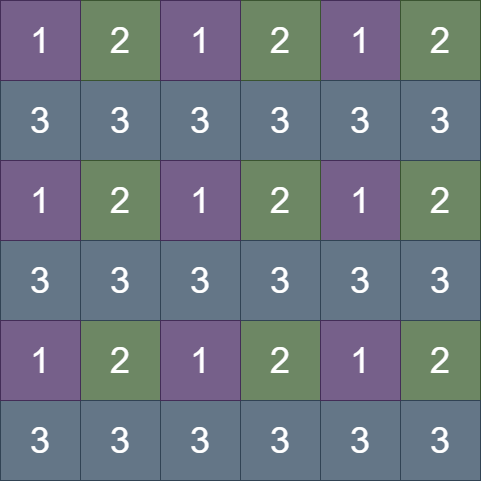

The diagram above was exported from draw.io. Its source (the exported page's mxGraphModel, read from the mxfile embedded in the PNG):
<mxGraphModel dx="320" dy="784" grid="1" gridSize="10" guides="1" tooltips="1" connect="1" arrows="1" fold="1" page="1" pageScale="1" pageWidth="827" pageHeight="1169" math="0" shadow="0">
  <root>
    <mxCell id="0" />
    <mxCell id="1" parent="0" />
    <mxCell id="2" value="&lt;font style=&quot;font-size: 36px;&quot;&gt;1&lt;/font&gt;" style="whiteSpace=wrap;html=1;aspect=fixed;fillColor=#1ba1e2;fontColor=#ffffff;strokeColor=#006EAF;" parent="1" vertex="1">
      <mxGeometry x="20" y="100" width="80" height="80" as="geometry" />
    </mxCell>
    <mxCell id="3" value="&lt;font style=&quot;font-size: 36px;&quot;&gt;2&lt;/font&gt;" style="whiteSpace=wrap;html=1;aspect=fixed;" parent="1" vertex="1">
      <mxGeometry x="100" y="100" width="80" height="80" as="geometry" />
    </mxCell>
    <mxCell id="4" value="&lt;font style=&quot;font-size: 36px;&quot;&gt;1&lt;/font&gt;" style="whiteSpace=wrap;html=1;aspect=fixed;fillColor=#1ba1e2;fontColor=#ffffff;strokeColor=#006EAF;" parent="1" vertex="1">
      <mxGeometry x="180" y="100" width="80" height="80" as="geometry" />
    </mxCell>
    <mxCell id="5" value="&lt;font style=&quot;font-size: 36px;&quot;&gt;2&lt;/font&gt;" style="whiteSpace=wrap;html=1;aspect=fixed;" parent="1" vertex="1">
      <mxGeometry x="260" y="100" width="80" height="80" as="geometry" />
    </mxCell>
    <mxCell id="6" value="&lt;font style=&quot;font-size: 36px;&quot;&gt;1&lt;/font&gt;" style="whiteSpace=wrap;html=1;aspect=fixed;fillColor=#76608a;strokeColor=#432D57;fontColor=#ffffff;" parent="1" vertex="1">
      <mxGeometry x="340" y="100" width="80" height="80" as="geometry" />
    </mxCell>
    <mxCell id="7" value="&lt;font style=&quot;font-size: 36px;&quot;&gt;2&lt;/font&gt;" style="whiteSpace=wrap;html=1;aspect=fixed;" parent="1" vertex="1">
      <mxGeometry x="420" y="100" width="80" height="80" as="geometry" />
    </mxCell>
    <mxCell id="8" value="&lt;font style=&quot;font-size: 36px;&quot;&gt;3&lt;/font&gt;" style="whiteSpace=wrap;html=1;aspect=fixed;fillColor=#647687;fontColor=#ffffff;strokeColor=#314354;" parent="1" vertex="1">
      <mxGeometry x="20" y="180" width="80" height="80" as="geometry" />
    </mxCell>
    <mxCell id="9" value="&lt;font style=&quot;font-size: 36px;&quot;&gt;3&lt;/font&gt;" style="whiteSpace=wrap;html=1;aspect=fixed;fillColor=#647687;fontColor=#ffffff;strokeColor=#314354;" parent="1" vertex="1">
      <mxGeometry x="100" y="180" width="80" height="80" as="geometry" />
    </mxCell>
    <mxCell id="10" value="&lt;font style=&quot;font-size: 36px;&quot;&gt;3&lt;/font&gt;" style="whiteSpace=wrap;html=1;aspect=fixed;fillColor=#647687;fontColor=#ffffff;strokeColor=#314354;" parent="1" vertex="1">
      <mxGeometry x="180" y="180" width="80" height="80" as="geometry" />
    </mxCell>
    <mxCell id="11" value="&lt;font style=&quot;font-size: 36px;&quot;&gt;3&lt;/font&gt;" style="whiteSpace=wrap;html=1;aspect=fixed;fillColor=#647687;fontColor=#ffffff;strokeColor=#314354;" parent="1" vertex="1">
      <mxGeometry x="260" y="180" width="80" height="80" as="geometry" />
    </mxCell>
    <mxCell id="12" value="&lt;font style=&quot;font-size: 36px;&quot;&gt;3&lt;/font&gt;" style="whiteSpace=wrap;html=1;aspect=fixed;fillColor=#647687;fontColor=#ffffff;strokeColor=#314354;" parent="1" vertex="1">
      <mxGeometry x="340" y="180" width="80" height="80" as="geometry" />
    </mxCell>
    <mxCell id="13" value="&lt;font style=&quot;font-size: 36px;&quot;&gt;3&lt;/font&gt;" style="whiteSpace=wrap;html=1;aspect=fixed;" parent="1" vertex="1">
      <mxGeometry x="420" y="180" width="80" height="80" as="geometry" />
    </mxCell>
    <mxCell id="14" value="&lt;font style=&quot;font-size: 36px;&quot;&gt;1&lt;/font&gt;" style="whiteSpace=wrap;html=1;aspect=fixed;fillColor=#1ba1e2;fontColor=#ffffff;strokeColor=#006EAF;" parent="1" vertex="1">
      <mxGeometry x="20" y="260" width="80" height="80" as="geometry" />
    </mxCell>
    <mxCell id="15" value="&lt;font style=&quot;font-size: 36px;&quot;&gt;2&lt;/font&gt;" style="whiteSpace=wrap;html=1;aspect=fixed;" parent="1" vertex="1">
      <mxGeometry x="100" y="260" width="80" height="80" as="geometry" />
    </mxCell>
    <mxCell id="16" value="&lt;font style=&quot;font-size: 36px;&quot;&gt;1&lt;/font&gt;" style="whiteSpace=wrap;html=1;aspect=fixed;fillColor=#1ba1e2;fontColor=#ffffff;strokeColor=#006EAF;" parent="1" vertex="1">
      <mxGeometry x="180" y="260" width="80" height="80" as="geometry" />
    </mxCell>
    <mxCell id="17" value="&lt;font style=&quot;font-size: 36px;&quot;&gt;2&lt;/font&gt;" style="whiteSpace=wrap;html=1;aspect=fixed;" parent="1" vertex="1">
      <mxGeometry x="260" y="260" width="80" height="80" as="geometry" />
    </mxCell>
    <mxCell id="18" value="&lt;font style=&quot;font-size: 36px;&quot;&gt;1&lt;/font&gt;" style="whiteSpace=wrap;html=1;aspect=fixed;fillColor=#76608a;strokeColor=#432D57;fontColor=#ffffff;" parent="1" vertex="1">
      <mxGeometry x="340" y="260" width="80" height="80" as="geometry" />
    </mxCell>
    <mxCell id="19" value="&lt;font style=&quot;font-size: 36px;&quot;&gt;2&lt;/font&gt;" style="whiteSpace=wrap;html=1;aspect=fixed;" parent="1" vertex="1">
      <mxGeometry x="420" y="260" width="80" height="80" as="geometry" />
    </mxCell>
    <mxCell id="20" value="&lt;font style=&quot;font-size: 36px;&quot;&gt;3&lt;/font&gt;" style="whiteSpace=wrap;html=1;aspect=fixed;" parent="1" vertex="1">
      <mxGeometry x="20" y="340" width="80" height="80" as="geometry" />
    </mxCell>
    <mxCell id="21" value="&lt;font style=&quot;font-size: 36px;&quot;&gt;3&lt;/font&gt;" style="whiteSpace=wrap;html=1;aspect=fixed;" parent="1" vertex="1">
      <mxGeometry x="100" y="340" width="80" height="80" as="geometry" />
    </mxCell>
    <mxCell id="22" value="&lt;font style=&quot;font-size: 36px;&quot;&gt;3&lt;/font&gt;" style="whiteSpace=wrap;html=1;aspect=fixed;" parent="1" vertex="1">
      <mxGeometry x="180" y="340" width="80" height="80" as="geometry" />
    </mxCell>
    <mxCell id="23" value="&lt;font style=&quot;font-size: 36px;&quot;&gt;3&lt;/font&gt;" style="whiteSpace=wrap;html=1;aspect=fixed;" parent="1" vertex="1">
      <mxGeometry x="260" y="340" width="80" height="80" as="geometry" />
    </mxCell>
    <mxCell id="24" value="&lt;font style=&quot;font-size: 36px;&quot;&gt;3&lt;/font&gt;" style="whiteSpace=wrap;html=1;aspect=fixed;" parent="1" vertex="1">
      <mxGeometry x="340" y="340" width="80" height="80" as="geometry" />
    </mxCell>
    <mxCell id="25" value="&lt;font style=&quot;font-size: 36px;&quot;&gt;3&lt;/font&gt;" style="whiteSpace=wrap;html=1;aspect=fixed;" parent="1" vertex="1">
      <mxGeometry x="420" y="340" width="80" height="80" as="geometry" />
    </mxCell>
    <mxCell id="26" value="&lt;font style=&quot;font-size: 36px;&quot;&gt;1&lt;/font&gt;" style="whiteSpace=wrap;html=1;aspect=fixed;fillColor=#1ba1e2;fontColor=#ffffff;strokeColor=#006EAF;" parent="1" vertex="1">
      <mxGeometry x="20" y="420" width="80" height="80" as="geometry" />
    </mxCell>
    <mxCell id="27" value="&lt;font style=&quot;font-size: 36px;&quot;&gt;2&lt;/font&gt;" style="whiteSpace=wrap;html=1;aspect=fixed;" parent="1" vertex="1">
      <mxGeometry x="100" y="420" width="80" height="80" as="geometry" />
    </mxCell>
    <mxCell id="28" value="&lt;font style=&quot;font-size: 36px;&quot;&gt;1&lt;/font&gt;" style="whiteSpace=wrap;html=1;aspect=fixed;fillColor=#1ba1e2;fontColor=#ffffff;strokeColor=#006EAF;" parent="1" vertex="1">
      <mxGeometry x="180" y="420" width="80" height="80" as="geometry" />
    </mxCell>
    <mxCell id="29" value="&lt;font style=&quot;font-size: 36px;&quot;&gt;2&lt;/font&gt;" style="whiteSpace=wrap;html=1;aspect=fixed;" parent="1" vertex="1">
      <mxGeometry x="260" y="420" width="80" height="80" as="geometry" />
    </mxCell>
    <mxCell id="30" value="&lt;font style=&quot;font-size: 36px;&quot;&gt;1&lt;/font&gt;" style="whiteSpace=wrap;html=1;aspect=fixed;fillColor=#b0e3e6;strokeColor=#0e8088;" parent="1" vertex="1">
      <mxGeometry x="340" y="420" width="80" height="80" as="geometry" />
    </mxCell>
    <mxCell id="31" value="&lt;font style=&quot;font-size: 36px;&quot;&gt;2&lt;/font&gt;" style="whiteSpace=wrap;html=1;aspect=fixed;fillColor=#6d8764;fontColor=#ffffff;strokeColor=#3A5431;" parent="1" vertex="1">
      <mxGeometry x="420" y="420" width="80" height="80" as="geometry" />
    </mxCell>
    <mxCell id="32" value="&lt;font style=&quot;font-size: 36px;&quot;&gt;3&lt;/font&gt;" style="whiteSpace=wrap;html=1;aspect=fixed;" parent="1" vertex="1">
      <mxGeometry x="20" y="500" width="80" height="80" as="geometry" />
    </mxCell>
    <mxCell id="33" value="&lt;font style=&quot;font-size: 36px;&quot;&gt;3&lt;/font&gt;" style="whiteSpace=wrap;html=1;aspect=fixed;" parent="1" vertex="1">
      <mxGeometry x="100" y="500" width="80" height="80" as="geometry" />
    </mxCell>
    <mxCell id="34" value="&lt;font style=&quot;font-size: 36px;&quot;&gt;3&lt;/font&gt;" style="whiteSpace=wrap;html=1;aspect=fixed;" parent="1" vertex="1">
      <mxGeometry x="180" y="500" width="80" height="80" as="geometry" />
    </mxCell>
    <mxCell id="35" value="&lt;font style=&quot;font-size: 36px;&quot;&gt;3&lt;/font&gt;" style="whiteSpace=wrap;html=1;aspect=fixed;" parent="1" vertex="1">
      <mxGeometry x="260" y="500" width="80" height="80" as="geometry" />
    </mxCell>
    <mxCell id="36" value="&lt;font style=&quot;font-size: 36px;&quot;&gt;3&lt;/font&gt;" style="whiteSpace=wrap;html=1;aspect=fixed;" parent="1" vertex="1">
      <mxGeometry x="340" y="500" width="80" height="80" as="geometry" />
    </mxCell>
    <mxCell id="37" value="&lt;font style=&quot;font-size: 36px;&quot;&gt;3&lt;/font&gt;" style="whiteSpace=wrap;html=1;aspect=fixed;" parent="1" vertex="1">
      <mxGeometry x="420" y="500" width="80" height="80" as="geometry" />
    </mxCell>
    <mxCell id="38" value="&lt;font style=&quot;font-size: 36px;&quot;&gt;2&lt;/font&gt;" style="whiteSpace=wrap;html=1;aspect=fixed;fillColor=#6d8764;fontColor=#ffffff;strokeColor=#3A5431;" vertex="1" parent="1">
      <mxGeometry x="100" y="100" width="80" height="80" as="geometry" />
    </mxCell>
    <mxCell id="39" value="&lt;font style=&quot;font-size: 36px;&quot;&gt;2&lt;/font&gt;" style="whiteSpace=wrap;html=1;aspect=fixed;fillColor=#6d8764;fontColor=#ffffff;strokeColor=#3A5431;" vertex="1" parent="1">
      <mxGeometry x="260" y="100" width="80" height="80" as="geometry" />
    </mxCell>
    <mxCell id="40" value="&lt;font style=&quot;font-size: 36px;&quot;&gt;2&lt;/font&gt;" style="whiteSpace=wrap;html=1;aspect=fixed;fillColor=#6d8764;fontColor=#ffffff;strokeColor=#3A5431;" vertex="1" parent="1">
      <mxGeometry x="420" y="100" width="80" height="80" as="geometry" />
    </mxCell>
    <mxCell id="41" value="&lt;font style=&quot;font-size: 36px;&quot;&gt;2&lt;/font&gt;" style="whiteSpace=wrap;html=1;aspect=fixed;fillColor=#6d8764;fontColor=#ffffff;strokeColor=#3A5431;" vertex="1" parent="1">
      <mxGeometry x="420" y="260" width="80" height="80" as="geometry" />
    </mxCell>
    <mxCell id="42" value="&lt;font style=&quot;font-size: 36px;&quot;&gt;2&lt;/font&gt;" style="whiteSpace=wrap;html=1;aspect=fixed;fillColor=#6d8764;fontColor=#ffffff;strokeColor=#3A5431;" vertex="1" parent="1">
      <mxGeometry x="260" y="260" width="80" height="80" as="geometry" />
    </mxCell>
    <mxCell id="43" value="&lt;font style=&quot;font-size: 36px;&quot;&gt;2&lt;/font&gt;" style="whiteSpace=wrap;html=1;aspect=fixed;fillColor=#6d8764;fontColor=#ffffff;strokeColor=#3A5431;" vertex="1" parent="1">
      <mxGeometry x="100" y="260" width="80" height="80" as="geometry" />
    </mxCell>
    <mxCell id="44" value="&lt;font style=&quot;font-size: 36px;&quot;&gt;2&lt;/font&gt;" style="whiteSpace=wrap;html=1;aspect=fixed;fillColor=#6d8764;fontColor=#ffffff;strokeColor=#3A5431;" vertex="1" parent="1">
      <mxGeometry x="100" y="420" width="80" height="80" as="geometry" />
    </mxCell>
    <mxCell id="45" value="&lt;font style=&quot;font-size: 36px;&quot;&gt;2&lt;/font&gt;" style="whiteSpace=wrap;html=1;aspect=fixed;fillColor=#6d8764;fontColor=#ffffff;strokeColor=#3A5431;" vertex="1" parent="1">
      <mxGeometry x="260" y="420" width="80" height="80" as="geometry" />
    </mxCell>
    <mxCell id="60" value="&lt;font style=&quot;font-size: 36px;&quot;&gt;3&lt;/font&gt;" style="whiteSpace=wrap;html=1;aspect=fixed;fillColor=#647687;fontColor=#ffffff;strokeColor=#314354;" vertex="1" parent="1">
      <mxGeometry x="420" y="500" width="80" height="80" as="geometry" />
    </mxCell>
    <mxCell id="61" value="&lt;font style=&quot;font-size: 36px;&quot;&gt;3&lt;/font&gt;" style="whiteSpace=wrap;html=1;aspect=fixed;fillColor=#647687;fontColor=#ffffff;strokeColor=#314354;" vertex="1" parent="1">
      <mxGeometry x="340" y="500" width="80" height="80" as="geometry" />
    </mxCell>
    <mxCell id="62" value="&lt;font style=&quot;font-size: 36px;&quot;&gt;3&lt;/font&gt;" style="whiteSpace=wrap;html=1;aspect=fixed;fillColor=#647687;fontColor=#ffffff;strokeColor=#314354;" vertex="1" parent="1">
      <mxGeometry x="180" y="500" width="80" height="80" as="geometry" />
    </mxCell>
    <mxCell id="63" value="&lt;font style=&quot;font-size: 36px;&quot;&gt;3&lt;/font&gt;" style="whiteSpace=wrap;html=1;aspect=fixed;fillColor=#647687;fontColor=#ffffff;strokeColor=#314354;" vertex="1" parent="1">
      <mxGeometry x="260" y="500" width="80" height="80" as="geometry" />
    </mxCell>
    <mxCell id="64" value="&lt;font style=&quot;font-size: 36px;&quot;&gt;3&lt;/font&gt;" style="whiteSpace=wrap;html=1;aspect=fixed;fillColor=#647687;fontColor=#ffffff;strokeColor=#314354;" vertex="1" parent="1">
      <mxGeometry x="100" y="500" width="80" height="80" as="geometry" />
    </mxCell>
    <mxCell id="65" value="&lt;font style=&quot;font-size: 36px;&quot;&gt;3&lt;/font&gt;" style="whiteSpace=wrap;html=1;aspect=fixed;fillColor=#647687;fontColor=#ffffff;strokeColor=#314354;" vertex="1" parent="1">
      <mxGeometry x="20" y="500" width="80" height="80" as="geometry" />
    </mxCell>
    <mxCell id="66" value="&lt;font style=&quot;font-size: 36px;&quot;&gt;3&lt;/font&gt;" style="whiteSpace=wrap;html=1;aspect=fixed;fillColor=#647687;fontColor=#ffffff;strokeColor=#314354;" vertex="1" parent="1">
      <mxGeometry x="20" y="340" width="80" height="80" as="geometry" />
    </mxCell>
    <mxCell id="67" value="&lt;font style=&quot;font-size: 36px;&quot;&gt;3&lt;/font&gt;" style="whiteSpace=wrap;html=1;aspect=fixed;fillColor=#647687;fontColor=#ffffff;strokeColor=#314354;" vertex="1" parent="1">
      <mxGeometry x="100" y="340" width="80" height="80" as="geometry" />
    </mxCell>
    <mxCell id="68" value="&lt;font style=&quot;font-size: 36px;&quot;&gt;3&lt;/font&gt;" style="whiteSpace=wrap;html=1;aspect=fixed;fillColor=#647687;fontColor=#ffffff;strokeColor=#314354;" vertex="1" parent="1">
      <mxGeometry x="180" y="340" width="80" height="80" as="geometry" />
    </mxCell>
    <mxCell id="69" value="&lt;font style=&quot;font-size: 36px;&quot;&gt;3&lt;/font&gt;" style="whiteSpace=wrap;html=1;aspect=fixed;fillColor=#647687;fontColor=#ffffff;strokeColor=#314354;" vertex="1" parent="1">
      <mxGeometry x="260" y="340" width="80" height="80" as="geometry" />
    </mxCell>
    <mxCell id="70" value="&lt;font style=&quot;font-size: 36px;&quot;&gt;3&lt;/font&gt;" style="whiteSpace=wrap;html=1;aspect=fixed;fillColor=#647687;fontColor=#ffffff;strokeColor=#314354;" vertex="1" parent="1">
      <mxGeometry x="340" y="340" width="80" height="80" as="geometry" />
    </mxCell>
    <mxCell id="71" value="&lt;font style=&quot;font-size: 36px;&quot;&gt;3&lt;/font&gt;" style="whiteSpace=wrap;html=1;aspect=fixed;fillColor=#647687;fontColor=#ffffff;strokeColor=#314354;" vertex="1" parent="1">
      <mxGeometry x="420" y="340" width="80" height="80" as="geometry" />
    </mxCell>
    <mxCell id="72" value="&lt;font style=&quot;font-size: 36px;&quot;&gt;3&lt;/font&gt;" style="whiteSpace=wrap;html=1;aspect=fixed;fillColor=#647687;fontColor=#ffffff;strokeColor=#314354;" vertex="1" parent="1">
      <mxGeometry x="420" y="180" width="80" height="80" as="geometry" />
    </mxCell>
    <mxCell id="73" value="&lt;font style=&quot;font-size: 36px;&quot;&gt;1&lt;/font&gt;" style="whiteSpace=wrap;html=1;aspect=fixed;fillColor=#1ba1e2;fontColor=#ffffff;strokeColor=#006EAF;" vertex="1" parent="1">
      <mxGeometry x="20" y="100" width="80" height="80" as="geometry" />
    </mxCell>
    <mxCell id="74" value="&lt;font style=&quot;font-size: 36px;&quot;&gt;1&lt;/font&gt;" style="whiteSpace=wrap;html=1;aspect=fixed;fillColor=#1ba1e2;fontColor=#ffffff;strokeColor=#006EAF;" vertex="1" parent="1">
      <mxGeometry x="20" y="260" width="80" height="80" as="geometry" />
    </mxCell>
    <mxCell id="75" value="&lt;font style=&quot;font-size: 36px;&quot;&gt;1&lt;/font&gt;" style="whiteSpace=wrap;html=1;aspect=fixed;fillColor=#1ba1e2;fontColor=#ffffff;strokeColor=#006EAF;" vertex="1" parent="1">
      <mxGeometry x="20" y="100" width="80" height="80" as="geometry" />
    </mxCell>
    <mxCell id="76" value="&lt;font style=&quot;font-size: 36px;&quot;&gt;1&lt;/font&gt;" style="whiteSpace=wrap;html=1;aspect=fixed;fillColor=#1ba1e2;fontColor=#ffffff;strokeColor=#006EAF;" vertex="1" parent="1">
      <mxGeometry x="20" y="260" width="80" height="80" as="geometry" />
    </mxCell>
    <mxCell id="77" value="&lt;font style=&quot;font-size: 36px;&quot;&gt;1&lt;/font&gt;" style="whiteSpace=wrap;html=1;aspect=fixed;fillColor=#1ba1e2;fontColor=#ffffff;strokeColor=#006EAF;" vertex="1" parent="1">
      <mxGeometry x="180" y="420" width="80" height="80" as="geometry" />
    </mxCell>
    <mxCell id="78" value="&lt;font style=&quot;font-size: 36px;&quot;&gt;1&lt;/font&gt;" style="whiteSpace=wrap;html=1;aspect=fixed;fillColor=#b0e3e6;strokeColor=#0e8088;" vertex="1" parent="1">
      <mxGeometry x="20" y="100" width="80" height="80" as="geometry" />
    </mxCell>
    <mxCell id="79" value="&lt;font style=&quot;font-size: 36px;&quot;&gt;1&lt;/font&gt;" style="whiteSpace=wrap;html=1;aspect=fixed;fillColor=#b0e3e6;strokeColor=#0e8088;" vertex="1" parent="1">
      <mxGeometry x="20" y="260" width="80" height="80" as="geometry" />
    </mxCell>
    <mxCell id="80" value="&lt;font style=&quot;font-size: 36px;&quot;&gt;1&lt;/font&gt;" style="whiteSpace=wrap;html=1;aspect=fixed;fillColor=#b0e3e6;strokeColor=#0e8088;" vertex="1" parent="1">
      <mxGeometry x="180" y="420" width="80" height="80" as="geometry" />
    </mxCell>
    <mxCell id="81" value="&lt;font style=&quot;font-size: 36px;&quot;&gt;1&lt;/font&gt;" style="whiteSpace=wrap;html=1;aspect=fixed;fillColor=#b0e3e6;strokeColor=#0e8088;" vertex="1" parent="1">
      <mxGeometry x="20" y="420" width="80" height="80" as="geometry" />
    </mxCell>
    <mxCell id="82" value="&lt;font style=&quot;font-size: 36px;&quot;&gt;1&lt;/font&gt;" style="whiteSpace=wrap;html=1;aspect=fixed;fillColor=#b0e3e6;strokeColor=#0e8088;" vertex="1" parent="1">
      <mxGeometry x="180" y="260" width="80" height="80" as="geometry" />
    </mxCell>
    <mxCell id="83" value="&lt;font style=&quot;font-size: 36px;&quot;&gt;1&lt;/font&gt;" style="whiteSpace=wrap;html=1;aspect=fixed;fillColor=#76608a;strokeColor=#432D57;fontColor=#ffffff;" vertex="1" parent="1">
      <mxGeometry x="180" y="100" width="80" height="80" as="geometry" />
    </mxCell>
    <mxCell id="84" value="&lt;font style=&quot;font-size: 36px;&quot;&gt;1&lt;/font&gt;" style="whiteSpace=wrap;html=1;aspect=fixed;fillColor=#b0e3e6;strokeColor=#0e8088;" vertex="1" parent="1">
      <mxGeometry x="20" y="100" width="80" height="80" as="geometry" />
    </mxCell>
    <mxCell id="85" value="&lt;font style=&quot;font-size: 36px;&quot;&gt;1&lt;/font&gt;" style="whiteSpace=wrap;html=1;aspect=fixed;fillColor=#b0e3e6;strokeColor=#0e8088;" vertex="1" parent="1">
      <mxGeometry x="20" y="260" width="80" height="80" as="geometry" />
    </mxCell>
    <mxCell id="86" value="&lt;font style=&quot;font-size: 36px;&quot;&gt;1&lt;/font&gt;" style="whiteSpace=wrap;html=1;aspect=fixed;fillColor=#b0e3e6;strokeColor=#0e8088;" vertex="1" parent="1">
      <mxGeometry x="20" y="420" width="80" height="80" as="geometry" />
    </mxCell>
    <mxCell id="87" value="&lt;font style=&quot;font-size: 36px;&quot;&gt;1&lt;/font&gt;" style="whiteSpace=wrap;html=1;aspect=fixed;fillColor=#b0e3e6;strokeColor=#0e8088;" vertex="1" parent="1">
      <mxGeometry x="20" y="100" width="80" height="80" as="geometry" />
    </mxCell>
    <mxCell id="88" value="&lt;font style=&quot;font-size: 36px;&quot;&gt;1&lt;/font&gt;" style="whiteSpace=wrap;html=1;aspect=fixed;fillColor=#b0e3e6;strokeColor=#0e8088;" vertex="1" parent="1">
      <mxGeometry x="20" y="260" width="80" height="80" as="geometry" />
    </mxCell>
    <mxCell id="89" value="&lt;font style=&quot;font-size: 36px;&quot;&gt;1&lt;/font&gt;" style="whiteSpace=wrap;html=1;aspect=fixed;fillColor=#b0e3e6;strokeColor=#0e8088;" vertex="1" parent="1">
      <mxGeometry x="20" y="420" width="80" height="80" as="geometry" />
    </mxCell>
    <mxCell id="90" value="&lt;font style=&quot;font-size: 36px;&quot;&gt;1&lt;/font&gt;" style="whiteSpace=wrap;html=1;aspect=fixed;fillColor=#b0e3e6;strokeColor=#0e8088;" vertex="1" parent="1">
      <mxGeometry x="340" y="420" width="80" height="80" as="geometry" />
    </mxCell>
    <mxCell id="91" value="&lt;font style=&quot;font-size: 36px;&quot;&gt;1&lt;/font&gt;" style="whiteSpace=wrap;html=1;aspect=fixed;fillColor=#76608a;strokeColor=#432D57;fontColor=#ffffff;" vertex="1" parent="1">
      <mxGeometry x="20" y="100" width="80" height="80" as="geometry" />
    </mxCell>
    <mxCell id="92" value="&lt;font style=&quot;font-size: 36px;&quot;&gt;1&lt;/font&gt;" style="whiteSpace=wrap;html=1;aspect=fixed;fillColor=#76608a;strokeColor=#432D57;fontColor=#ffffff;" vertex="1" parent="1">
      <mxGeometry x="20" y="260" width="80" height="80" as="geometry" />
    </mxCell>
    <mxCell id="93" value="&lt;font style=&quot;font-size: 36px;&quot;&gt;1&lt;/font&gt;" style="whiteSpace=wrap;html=1;aspect=fixed;fillColor=#76608a;strokeColor=#432D57;fontColor=#ffffff;" vertex="1" parent="1">
      <mxGeometry x="20" y="420" width="80" height="80" as="geometry" />
    </mxCell>
    <mxCell id="94" value="&lt;font style=&quot;font-size: 36px;&quot;&gt;1&lt;/font&gt;" style="whiteSpace=wrap;html=1;aspect=fixed;fillColor=#76608a;strokeColor=#432D57;fontColor=#ffffff;" vertex="1" parent="1">
      <mxGeometry x="340" y="420" width="80" height="80" as="geometry" />
    </mxCell>
    <mxCell id="95" value="&lt;font style=&quot;font-size: 36px;&quot;&gt;1&lt;/font&gt;" style="whiteSpace=wrap;html=1;aspect=fixed;fillColor=#76608a;strokeColor=#432D57;fontColor=#ffffff;" vertex="1" parent="1">
      <mxGeometry x="180" y="420" width="80" height="80" as="geometry" />
    </mxCell>
    <mxCell id="96" value="&lt;font style=&quot;font-size: 36px;&quot;&gt;1&lt;/font&gt;" style="whiteSpace=wrap;html=1;aspect=fixed;fillColor=#76608a;strokeColor=#432D57;fontColor=#ffffff;" vertex="1" parent="1">
      <mxGeometry x="180" y="260" width="80" height="80" as="geometry" />
    </mxCell>
  </root>
</mxGraphModel>